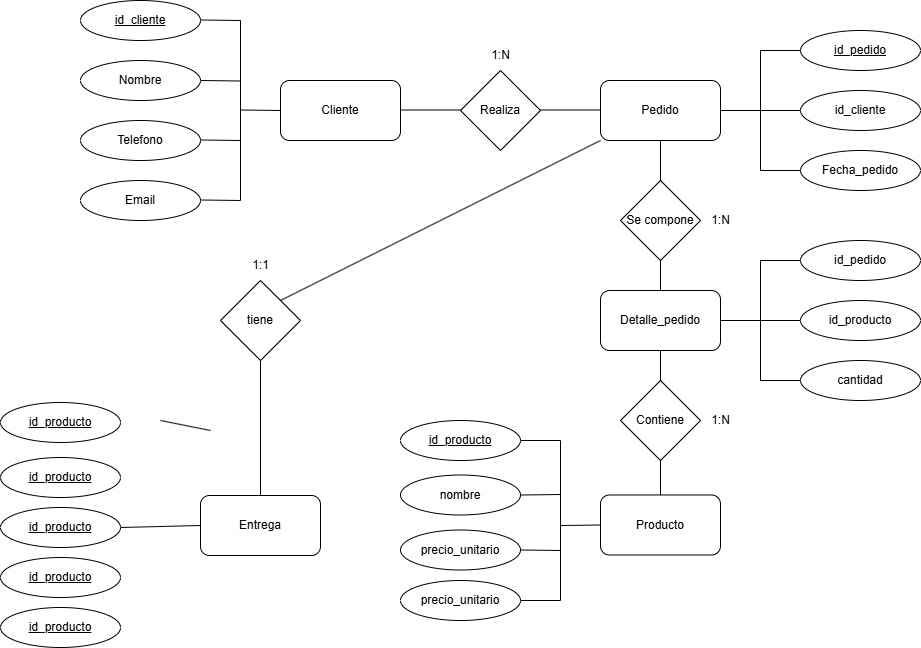

The diagram above was exported from draw.io. Its source (the exported page's mxGraphModel, read from the mxfile embedded in the PNG):
<mxGraphModel dx="1019" dy="601" grid="1" gridSize="10" guides="1" tooltips="1" connect="1" arrows="1" fold="1" page="1" pageScale="1" pageWidth="827" pageHeight="1169" math="0" shadow="0">
  <root>
    <mxCell id="0" />
    <mxCell id="1" parent="0" />
    <mxCell id="x3iMsJzfi323LHuPGBDn-1" value="Cliente" style="rounded=1;whiteSpace=wrap;html=1;" parent="1" vertex="1">
      <mxGeometry x="520" y="170" width="120" height="60" as="geometry" />
    </mxCell>
    <mxCell id="x3iMsJzfi323LHuPGBDn-2" value="Pedido" style="rounded=1;whiteSpace=wrap;html=1;" parent="1" vertex="1">
      <mxGeometry x="840" y="170" width="120" height="60" as="geometry" />
    </mxCell>
    <mxCell id="x3iMsJzfi323LHuPGBDn-3" value="Entrega" style="rounded=1;whiteSpace=wrap;html=1;" parent="1" vertex="1">
      <mxGeometry x="440" y="585" width="120" height="60" as="geometry" />
    </mxCell>
    <mxCell id="x3iMsJzfi323LHuPGBDn-4" value="Producto" style="rounded=1;whiteSpace=wrap;html=1;" parent="1" vertex="1">
      <mxGeometry x="840" y="584.5" width="120" height="60" as="geometry" />
    </mxCell>
    <mxCell id="x3iMsJzfi323LHuPGBDn-5" value="Realiza" style="rhombus;whiteSpace=wrap;html=1;" parent="1" vertex="1">
      <mxGeometry x="700" y="160" width="80" height="80" as="geometry" />
    </mxCell>
    <mxCell id="x3iMsJzfi323LHuPGBDn-6" value="" style="endArrow=none;html=1;rounded=0;" parent="1" edge="1">
      <mxGeometry width="50" height="50" relative="1" as="geometry">
        <mxPoint x="640" y="199.5" as="sourcePoint" />
        <mxPoint x="700" y="199.5" as="targetPoint" />
      </mxGeometry>
    </mxCell>
    <mxCell id="x3iMsJzfi323LHuPGBDn-7" value="" style="endArrow=none;html=1;rounded=0;" parent="1" edge="1">
      <mxGeometry width="50" height="50" relative="1" as="geometry">
        <mxPoint x="780" y="199.5" as="sourcePoint" />
        <mxPoint x="840" y="199.5" as="targetPoint" />
      </mxGeometry>
    </mxCell>
    <mxCell id="x3iMsJzfi323LHuPGBDn-8" value="1:N" style="text;html=1;align=center;verticalAlign=middle;resizable=0;points=[];autosize=1;strokeColor=none;fillColor=none;" parent="1" vertex="1">
      <mxGeometry x="720" y="130" width="40" height="30" as="geometry" />
    </mxCell>
    <mxCell id="x3iMsJzfi323LHuPGBDn-9" value="&lt;u&gt;id_cliente&lt;/u&gt;" style="ellipse;whiteSpace=wrap;html=1;" parent="1" vertex="1">
      <mxGeometry x="320" y="90" width="120" height="40" as="geometry" />
    </mxCell>
    <mxCell id="x3iMsJzfi323LHuPGBDn-10" value="Nombre" style="ellipse;whiteSpace=wrap;html=1;" parent="1" vertex="1">
      <mxGeometry x="320" y="150" width="120" height="40" as="geometry" />
    </mxCell>
    <mxCell id="x3iMsJzfi323LHuPGBDn-11" value="Telefono" style="ellipse;whiteSpace=wrap;html=1;" parent="1" vertex="1">
      <mxGeometry x="320" y="210" width="120" height="40" as="geometry" />
    </mxCell>
    <mxCell id="x3iMsJzfi323LHuPGBDn-12" value="Email" style="ellipse;whiteSpace=wrap;html=1;" parent="1" vertex="1">
      <mxGeometry x="320" y="270" width="120" height="40" as="geometry" />
    </mxCell>
    <mxCell id="x3iMsJzfi323LHuPGBDn-13" value="" style="endArrow=none;html=1;rounded=0;" parent="1" edge="1">
      <mxGeometry width="50" height="50" relative="1" as="geometry">
        <mxPoint x="440" y="289.5" as="sourcePoint" />
        <mxPoint x="480" y="290" as="targetPoint" />
      </mxGeometry>
    </mxCell>
    <mxCell id="x3iMsJzfi323LHuPGBDn-14" value="" style="endArrow=none;html=1;rounded=0;" parent="1" edge="1">
      <mxGeometry width="50" height="50" relative="1" as="geometry">
        <mxPoint x="440" y="229.5" as="sourcePoint" />
        <mxPoint x="480" y="230" as="targetPoint" />
      </mxGeometry>
    </mxCell>
    <mxCell id="x3iMsJzfi323LHuPGBDn-15" value="" style="endArrow=none;html=1;rounded=0;" parent="1" edge="1">
      <mxGeometry width="50" height="50" relative="1" as="geometry">
        <mxPoint x="440" y="170" as="sourcePoint" />
        <mxPoint x="480" y="170.5" as="targetPoint" />
      </mxGeometry>
    </mxCell>
    <mxCell id="x3iMsJzfi323LHuPGBDn-16" value="" style="endArrow=none;html=1;rounded=0;" parent="1" edge="1">
      <mxGeometry width="50" height="50" relative="1" as="geometry">
        <mxPoint x="440" y="109.5" as="sourcePoint" />
        <mxPoint x="480" y="110" as="targetPoint" />
      </mxGeometry>
    </mxCell>
    <mxCell id="x3iMsJzfi323LHuPGBDn-17" value="" style="endArrow=none;html=1;rounded=0;" parent="1" edge="1">
      <mxGeometry width="50" height="50" relative="1" as="geometry">
        <mxPoint x="480" y="199.5" as="sourcePoint" />
        <mxPoint x="520" y="200" as="targetPoint" />
      </mxGeometry>
    </mxCell>
    <mxCell id="x3iMsJzfi323LHuPGBDn-18" value="" style="endArrow=none;html=1;rounded=0;" parent="1" edge="1">
      <mxGeometry width="50" height="50" relative="1" as="geometry">
        <mxPoint x="480" y="290" as="sourcePoint" />
        <mxPoint x="480" y="110" as="targetPoint" />
      </mxGeometry>
    </mxCell>
    <mxCell id="x3iMsJzfi323LHuPGBDn-19" value="id_cliente" style="ellipse;whiteSpace=wrap;html=1;" parent="1" vertex="1">
      <mxGeometry x="1040" y="180" width="120" height="40" as="geometry" />
    </mxCell>
    <mxCell id="x3iMsJzfi323LHuPGBDn-20" value="&lt;u&gt;id_pedido&lt;/u&gt;" style="ellipse;whiteSpace=wrap;html=1;" parent="1" vertex="1">
      <mxGeometry x="1040" y="120" width="120" height="40" as="geometry" />
    </mxCell>
    <mxCell id="x3iMsJzfi323LHuPGBDn-21" value="Fecha_pedido" style="ellipse;whiteSpace=wrap;html=1;" parent="1" vertex="1">
      <mxGeometry x="1040" y="240" width="120" height="40" as="geometry" />
    </mxCell>
    <mxCell id="x3iMsJzfi323LHuPGBDn-22" value="" style="endArrow=none;html=1;rounded=0;entryX=0;entryY=0.5;entryDx=0;entryDy=0;" parent="1" target="x3iMsJzfi323LHuPGBDn-19" edge="1">
      <mxGeometry width="50" height="50" relative="1" as="geometry">
        <mxPoint x="960" y="200" as="sourcePoint" />
        <mxPoint x="1010" y="150" as="targetPoint" />
      </mxGeometry>
    </mxCell>
    <mxCell id="x3iMsJzfi323LHuPGBDn-23" value="" style="endArrow=none;html=1;rounded=0;" parent="1" edge="1">
      <mxGeometry width="50" height="50" relative="1" as="geometry">
        <mxPoint x="1000" y="200" as="sourcePoint" />
        <mxPoint x="1000" y="140" as="targetPoint" />
      </mxGeometry>
    </mxCell>
    <mxCell id="x3iMsJzfi323LHuPGBDn-24" value="" style="endArrow=none;html=1;rounded=0;entryX=0;entryY=0.5;entryDx=0;entryDy=0;" parent="1" target="x3iMsJzfi323LHuPGBDn-20" edge="1">
      <mxGeometry width="50" height="50" relative="1" as="geometry">
        <mxPoint x="1000" y="140" as="sourcePoint" />
        <mxPoint x="1030" y="100" as="targetPoint" />
      </mxGeometry>
    </mxCell>
    <mxCell id="x3iMsJzfi323LHuPGBDn-25" value="" style="endArrow=none;html=1;rounded=0;" parent="1" edge="1">
      <mxGeometry width="50" height="50" relative="1" as="geometry">
        <mxPoint x="1000" y="260" as="sourcePoint" />
        <mxPoint x="1000" y="200" as="targetPoint" />
      </mxGeometry>
    </mxCell>
    <mxCell id="x3iMsJzfi323LHuPGBDn-26" value="" style="endArrow=none;html=1;rounded=0;exitX=0;exitY=0.5;exitDx=0;exitDy=0;" parent="1" source="x3iMsJzfi323LHuPGBDn-21" edge="1">
      <mxGeometry width="50" height="50" relative="1" as="geometry">
        <mxPoint x="1000" y="330" as="sourcePoint" />
        <mxPoint x="1000" y="260" as="targetPoint" />
      </mxGeometry>
    </mxCell>
    <mxCell id="x3iMsJzfi323LHuPGBDn-27" value="Se compone" style="rhombus;whiteSpace=wrap;html=1;" parent="1" vertex="1">
      <mxGeometry x="860" y="270" width="80" height="80" as="geometry" />
    </mxCell>
    <mxCell id="x3iMsJzfi323LHuPGBDn-28" value="Detalle_pedido" style="rounded=1;whiteSpace=wrap;html=1;" parent="1" vertex="1">
      <mxGeometry x="840" y="380" width="120" height="60" as="geometry" />
    </mxCell>
    <mxCell id="x3iMsJzfi323LHuPGBDn-29" value="Contiene" style="rhombus;whiteSpace=wrap;html=1;" parent="1" vertex="1">
      <mxGeometry x="860" y="470" width="80" height="80" as="geometry" />
    </mxCell>
    <mxCell id="x3iMsJzfi323LHuPGBDn-30" value="" style="endArrow=none;html=1;rounded=0;entryX=0.5;entryY=1;entryDx=0;entryDy=0;exitX=0.5;exitY=0;exitDx=0;exitDy=0;" parent="1" source="x3iMsJzfi323LHuPGBDn-29" target="x3iMsJzfi323LHuPGBDn-28" edge="1">
      <mxGeometry width="50" height="50" relative="1" as="geometry">
        <mxPoint x="850" y="540" as="sourcePoint" />
        <mxPoint x="900" y="490" as="targetPoint" />
      </mxGeometry>
    </mxCell>
    <mxCell id="x3iMsJzfi323LHuPGBDn-31" value="" style="endArrow=none;html=1;rounded=0;entryX=0.5;entryY=0;entryDx=0;entryDy=0;exitX=0.5;exitY=1;exitDx=0;exitDy=0;" parent="1" source="x3iMsJzfi323LHuPGBDn-29" target="x3iMsJzfi323LHuPGBDn-4" edge="1">
      <mxGeometry width="50" height="50" relative="1" as="geometry">
        <mxPoint x="970" y="500" as="sourcePoint" />
        <mxPoint x="970" y="470" as="targetPoint" />
      </mxGeometry>
    </mxCell>
    <mxCell id="x3iMsJzfi323LHuPGBDn-32" value="" style="endArrow=none;html=1;rounded=0;entryX=0.5;entryY=1;entryDx=0;entryDy=0;exitX=0.5;exitY=0;exitDx=0;exitDy=0;" parent="1" source="x3iMsJzfi323LHuPGBDn-28" target="x3iMsJzfi323LHuPGBDn-27" edge="1">
      <mxGeometry width="50" height="50" relative="1" as="geometry">
        <mxPoint x="960" y="370" as="sourcePoint" />
        <mxPoint x="960" y="340" as="targetPoint" />
      </mxGeometry>
    </mxCell>
    <mxCell id="x3iMsJzfi323LHuPGBDn-33" value="" style="endArrow=none;html=1;rounded=0;entryX=0.5;entryY=1;entryDx=0;entryDy=0;exitX=0.5;exitY=0;exitDx=0;exitDy=0;" parent="1" source="x3iMsJzfi323LHuPGBDn-27" target="x3iMsJzfi323LHuPGBDn-2" edge="1">
      <mxGeometry width="50" height="50" relative="1" as="geometry">
        <mxPoint x="1020" y="350" as="sourcePoint" />
        <mxPoint x="1020" y="320" as="targetPoint" />
      </mxGeometry>
    </mxCell>
    <mxCell id="x3iMsJzfi323LHuPGBDn-34" value="1:N" style="text;html=1;align=center;verticalAlign=middle;resizable=0;points=[];autosize=1;strokeColor=none;fillColor=none;" parent="1" vertex="1">
      <mxGeometry x="940" y="295" width="40" height="30" as="geometry" />
    </mxCell>
    <mxCell id="x3iMsJzfi323LHuPGBDn-36" value="1:N" style="text;html=1;align=center;verticalAlign=middle;resizable=0;points=[];autosize=1;strokeColor=none;fillColor=none;" parent="1" vertex="1">
      <mxGeometry x="940" y="495" width="40" height="30" as="geometry" />
    </mxCell>
    <mxCell id="x3iMsJzfi323LHuPGBDn-37" value="id_producto" style="ellipse;whiteSpace=wrap;html=1;" parent="1" vertex="1">
      <mxGeometry x="1040" y="390" width="120" height="40" as="geometry" />
    </mxCell>
    <mxCell id="x3iMsJzfi323LHuPGBDn-38" value="id_pedido" style="ellipse;whiteSpace=wrap;html=1;" parent="1" vertex="1">
      <mxGeometry x="1040" y="330" width="120" height="40" as="geometry" />
    </mxCell>
    <mxCell id="x3iMsJzfi323LHuPGBDn-39" value="cantidad" style="ellipse;whiteSpace=wrap;html=1;" parent="1" vertex="1">
      <mxGeometry x="1040" y="450" width="120" height="40" as="geometry" />
    </mxCell>
    <mxCell id="x3iMsJzfi323LHuPGBDn-40" value="" style="endArrow=none;html=1;rounded=0;entryX=0;entryY=0.5;entryDx=0;entryDy=0;exitX=1;exitY=0.5;exitDx=0;exitDy=0;" parent="1" source="x3iMsJzfi323LHuPGBDn-28" target="x3iMsJzfi323LHuPGBDn-37" edge="1">
      <mxGeometry width="50" height="50" relative="1" as="geometry">
        <mxPoint x="780" y="380" as="sourcePoint" />
        <mxPoint x="830" y="330" as="targetPoint" />
      </mxGeometry>
    </mxCell>
    <mxCell id="x3iMsJzfi323LHuPGBDn-41" value="" style="endArrow=none;html=1;rounded=0;entryX=0;entryY=0.5;entryDx=0;entryDy=0;" parent="1" target="x3iMsJzfi323LHuPGBDn-38" edge="1">
      <mxGeometry width="50" height="50" relative="1" as="geometry">
        <mxPoint x="1000" y="350" as="sourcePoint" />
        <mxPoint x="1080" y="370" as="targetPoint" />
      </mxGeometry>
    </mxCell>
    <mxCell id="x3iMsJzfi323LHuPGBDn-42" value="" style="endArrow=none;html=1;rounded=0;" parent="1" edge="1">
      <mxGeometry width="50" height="50" relative="1" as="geometry">
        <mxPoint x="1000" y="350" as="sourcePoint" />
        <mxPoint x="1000" y="470" as="targetPoint" />
      </mxGeometry>
    </mxCell>
    <mxCell id="x3iMsJzfi323LHuPGBDn-43" value="" style="endArrow=none;html=1;rounded=0;entryX=0;entryY=0.5;entryDx=0;entryDy=0;" parent="1" target="x3iMsJzfi323LHuPGBDn-39" edge="1">
      <mxGeometry width="50" height="50" relative="1" as="geometry">
        <mxPoint x="1000" y="470" as="sourcePoint" />
        <mxPoint x="1090" y="450" as="targetPoint" />
      </mxGeometry>
    </mxCell>
    <mxCell id="x3iMsJzfi323LHuPGBDn-44" value="nombre" style="ellipse;whiteSpace=wrap;html=1;" parent="1" vertex="1">
      <mxGeometry x="640" y="564.5" width="120" height="40" as="geometry" />
    </mxCell>
    <mxCell id="x3iMsJzfi323LHuPGBDn-45" value="&lt;u&gt;id_producto&lt;/u&gt;" style="ellipse;whiteSpace=wrap;html=1;" parent="1" vertex="1">
      <mxGeometry x="640" y="510" width="120" height="40" as="geometry" />
    </mxCell>
    <mxCell id="x3iMsJzfi323LHuPGBDn-46" value="precio_unitario" style="ellipse;whiteSpace=wrap;html=1;" parent="1" vertex="1">
      <mxGeometry x="640" y="619.5" width="120" height="40" as="geometry" />
    </mxCell>
    <mxCell id="x3iMsJzfi323LHuPGBDn-48" value="" style="endArrow=none;html=1;rounded=0;entryX=1;entryY=0.5;entryDx=0;entryDy=0;" parent="1" target="x3iMsJzfi323LHuPGBDn-45" edge="1">
      <mxGeometry width="50" height="50" relative="1" as="geometry">
        <mxPoint x="800" y="530" as="sourcePoint" />
        <mxPoint x="850" y="530" as="targetPoint" />
      </mxGeometry>
    </mxCell>
    <mxCell id="x3iMsJzfi323LHuPGBDn-49" value="" style="endArrow=none;html=1;rounded=0;" parent="1" edge="1">
      <mxGeometry width="50" height="50" relative="1" as="geometry">
        <mxPoint x="800" y="690" as="sourcePoint" />
        <mxPoint x="800" y="530" as="targetPoint" />
      </mxGeometry>
    </mxCell>
    <mxCell id="x3iMsJzfi323LHuPGBDn-50" value="" style="endArrow=none;html=1;rounded=0;entryX=0;entryY=0.5;entryDx=0;entryDy=0;" parent="1" target="x3iMsJzfi323LHuPGBDn-4" edge="1">
      <mxGeometry width="50" height="50" relative="1" as="geometry">
        <mxPoint x="800" y="615" as="sourcePoint" />
        <mxPoint x="850" y="690" as="targetPoint" />
      </mxGeometry>
    </mxCell>
    <mxCell id="x3iMsJzfi323LHuPGBDn-51" value="" style="endArrow=none;html=1;rounded=0;entryX=1;entryY=0.5;entryDx=0;entryDy=0;" parent="1" target="x3iMsJzfi323LHuPGBDn-46" edge="1">
      <mxGeometry width="50" height="50" relative="1" as="geometry">
        <mxPoint x="800" y="640" as="sourcePoint" />
        <mxPoint x="870" y="710" as="targetPoint" />
      </mxGeometry>
    </mxCell>
    <mxCell id="x3iMsJzfi323LHuPGBDn-52" value="" style="endArrow=none;html=1;rounded=0;entryX=1;entryY=0.5;entryDx=0;entryDy=0;" parent="1" target="x3iMsJzfi323LHuPGBDn-44" edge="1">
      <mxGeometry width="50" height="50" relative="1" as="geometry">
        <mxPoint x="800" y="584" as="sourcePoint" />
        <mxPoint x="900" y="670" as="targetPoint" />
      </mxGeometry>
    </mxCell>
    <mxCell id="x3iMsJzfi323LHuPGBDn-54" value="precio_unitario" style="ellipse;whiteSpace=wrap;html=1;" parent="1" vertex="1">
      <mxGeometry x="640" y="670" width="120" height="40" as="geometry" />
    </mxCell>
    <mxCell id="x3iMsJzfi323LHuPGBDn-55" value="" style="endArrow=none;html=1;rounded=0;entryX=1;entryY=0.5;entryDx=0;entryDy=0;" parent="1" target="x3iMsJzfi323LHuPGBDn-54" edge="1">
      <mxGeometry width="50" height="50" relative="1" as="geometry">
        <mxPoint x="800" y="690" as="sourcePoint" />
        <mxPoint x="820" y="690" as="targetPoint" />
      </mxGeometry>
    </mxCell>
    <mxCell id="x3iMsJzfi323LHuPGBDn-56" value="" style="endArrow=none;html=1;rounded=0;entryX=0;entryY=1;entryDx=0;entryDy=0;exitX=1;exitY=0;exitDx=0;exitDy=0;" parent="1" source="x3iMsJzfi323LHuPGBDn-57" target="x3iMsJzfi323LHuPGBDn-2" edge="1">
      <mxGeometry width="50" height="50" relative="1" as="geometry">
        <mxPoint x="780" y="270" as="sourcePoint" />
        <mxPoint x="920" y="420" as="targetPoint" />
      </mxGeometry>
    </mxCell>
    <mxCell id="x3iMsJzfi323LHuPGBDn-57" value="tiene" style="rhombus;whiteSpace=wrap;html=1;" parent="1" vertex="1">
      <mxGeometry x="460" y="370" width="80" height="80" as="geometry" />
    </mxCell>
    <mxCell id="x3iMsJzfi323LHuPGBDn-58" value="" style="endArrow=none;html=1;rounded=0;entryX=0.5;entryY=1;entryDx=0;entryDy=0;exitX=0.5;exitY=0;exitDx=0;exitDy=0;" parent="1" source="x3iMsJzfi323LHuPGBDn-3" target="x3iMsJzfi323LHuPGBDn-57" edge="1">
      <mxGeometry width="50" height="50" relative="1" as="geometry">
        <mxPoint x="560" y="650" as="sourcePoint" />
        <mxPoint x="860" y="490" as="targetPoint" />
      </mxGeometry>
    </mxCell>
    <mxCell id="x3iMsJzfi323LHuPGBDn-81" value="1:1" style="text;html=1;align=center;verticalAlign=middle;resizable=0;points=[];autosize=1;strokeColor=none;fillColor=none;rotation=0;" parent="1" vertex="1">
      <mxGeometry x="480" y="340" width="40" height="30" as="geometry" />
    </mxCell>
    <mxCell id="F92KFhzugoIABYETesAm-6" value="&lt;u&gt;id_producto&lt;/u&gt;" style="ellipse;whiteSpace=wrap;html=1;" vertex="1" parent="1">
      <mxGeometry x="240" y="647" width="120" height="40" as="geometry" />
    </mxCell>
    <mxCell id="F92KFhzugoIABYETesAm-8" value="&lt;u&gt;id_producto&lt;/u&gt;" style="ellipse;whiteSpace=wrap;html=1;" vertex="1" parent="1">
      <mxGeometry x="240" y="597" width="120" height="40" as="geometry" />
    </mxCell>
    <mxCell id="F92KFhzugoIABYETesAm-9" value="&lt;u&gt;id_producto&lt;/u&gt;" style="ellipse;whiteSpace=wrap;html=1;" vertex="1" parent="1">
      <mxGeometry x="240" y="697" width="120" height="40" as="geometry" />
    </mxCell>
    <mxCell id="F92KFhzugoIABYETesAm-10" value="&lt;u&gt;id_producto&lt;/u&gt;" style="ellipse;whiteSpace=wrap;html=1;" vertex="1" parent="1">
      <mxGeometry x="240" y="547" width="120" height="40" as="geometry" />
    </mxCell>
    <mxCell id="F92KFhzugoIABYETesAm-11" value="&lt;u&gt;id_producto&lt;/u&gt;" style="ellipse;whiteSpace=wrap;html=1;" vertex="1" parent="1">
      <mxGeometry x="240" y="492" width="120" height="40" as="geometry" />
    </mxCell>
    <mxCell id="F92KFhzugoIABYETesAm-12" value="" style="endArrow=none;html=1;rounded=0;entryX=1;entryY=0.5;entryDx=0;entryDy=0;exitX=0;exitY=0.5;exitDx=0;exitDy=0;" edge="1" parent="1" source="x3iMsJzfi323LHuPGBDn-3" target="F92KFhzugoIABYETesAm-8">
      <mxGeometry width="50" height="50" relative="1" as="geometry">
        <mxPoint x="480" y="610" as="sourcePoint" />
        <mxPoint x="530" y="560" as="targetPoint" />
      </mxGeometry>
    </mxCell>
    <mxCell id="F92KFhzugoIABYETesAm-15" value="" style="endArrow=none;html=1;rounded=0;" edge="1" parent="1">
      <mxGeometry width="50" height="50" relative="1" as="geometry">
        <mxPoint x="450" y="520" as="sourcePoint" />
        <mxPoint x="400" y="510" as="targetPoint" />
      </mxGeometry>
    </mxCell>
  </root>
</mxGraphModel>